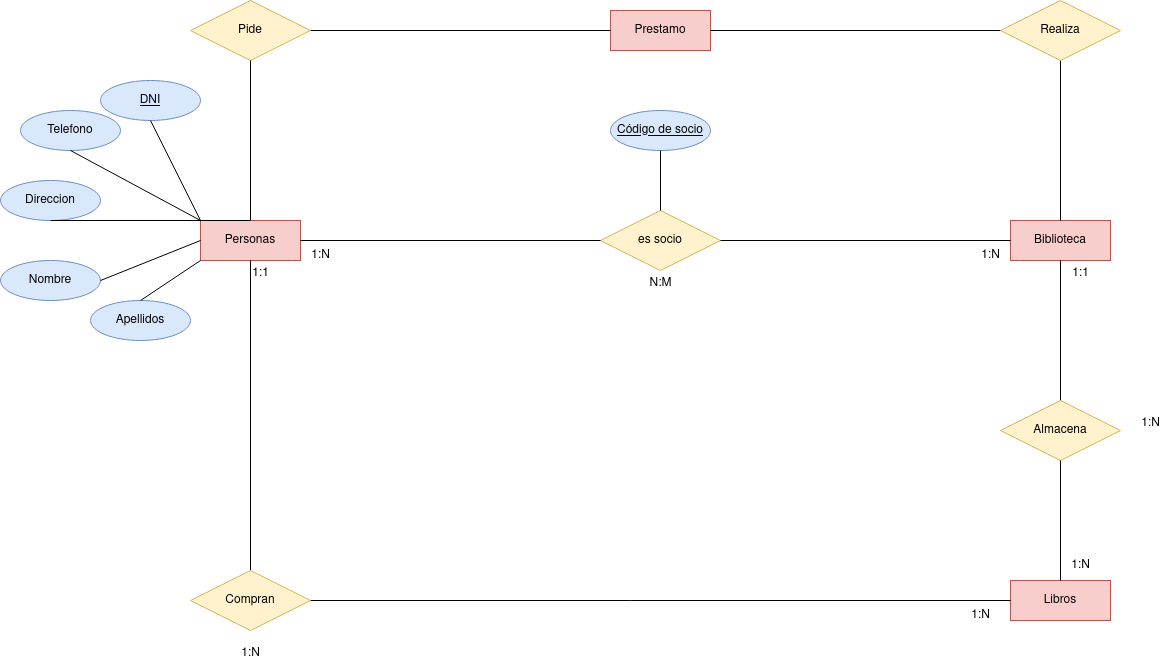

The diagram above was exported from draw.io. Its source (the exported page's mxGraphModel, read from the mxfile embedded in the PNG):
<mxGraphModel dx="2261" dy="752" grid="1" gridSize="10" guides="1" tooltips="1" connect="1" arrows="1" fold="1" page="1" pageScale="1" pageWidth="827" pageHeight="1169" math="0" shadow="0">
  <root>
    <mxCell id="0" />
    <mxCell id="1" parent="0" />
    <mxCell id="L69CoDqtYdRh3dObKt-w-2" value="Personas" style="whiteSpace=wrap;html=1;align=center;fillColor=#f8cecc;strokeColor=#b85450;" vertex="1" parent="1">
      <mxGeometry x="-190" y="260" width="100" height="40" as="geometry" />
    </mxCell>
    <mxCell id="L69CoDqtYdRh3dObKt-w-3" value="Biblioteca" style="whiteSpace=wrap;html=1;align=center;fillColor=#f8cecc;strokeColor=#b85450;" vertex="1" parent="1">
      <mxGeometry x="620" y="260" width="100" height="40" as="geometry" />
    </mxCell>
    <mxCell id="L69CoDqtYdRh3dObKt-w-5" value="DNI" style="ellipse;whiteSpace=wrap;html=1;align=center;fontStyle=4;fillColor=#dae8fc;strokeColor=#6c8ebf;" vertex="1" parent="1">
      <mxGeometry x="-290" y="120" width="100" height="40" as="geometry" />
    </mxCell>
    <mxCell id="L69CoDqtYdRh3dObKt-w-7" value="Nombre" style="ellipse;whiteSpace=wrap;html=1;align=center;fillColor=#dae8fc;strokeColor=#6c8ebf;" vertex="1" parent="1">
      <mxGeometry x="-390" y="300" width="100" height="40" as="geometry" />
    </mxCell>
    <mxCell id="L69CoDqtYdRh3dObKt-w-8" value="es socio" style="shape=rhombus;perimeter=rhombusPerimeter;whiteSpace=wrap;html=1;align=center;fillColor=#fff2cc;strokeColor=#d6b656;" vertex="1" parent="1">
      <mxGeometry x="210" y="250" width="120" height="60" as="geometry" />
    </mxCell>
    <mxCell id="L69CoDqtYdRh3dObKt-w-9" value="" style="endArrow=none;html=1;rounded=0;exitX=1;exitY=0.5;exitDx=0;exitDy=0;entryX=0;entryY=0.5;entryDx=0;entryDy=0;" edge="1" parent="1" source="L69CoDqtYdRh3dObKt-w-2" target="L69CoDqtYdRh3dObKt-w-8">
      <mxGeometry relative="1" as="geometry">
        <mxPoint x="330" y="390" as="sourcePoint" />
        <mxPoint x="490" y="390" as="targetPoint" />
      </mxGeometry>
    </mxCell>
    <mxCell id="L69CoDqtYdRh3dObKt-w-11" value="" style="endArrow=none;html=1;rounded=0;exitX=1;exitY=0.5;exitDx=0;exitDy=0;entryX=0;entryY=0.5;entryDx=0;entryDy=0;" edge="1" parent="1" source="L69CoDqtYdRh3dObKt-w-8" target="L69CoDqtYdRh3dObKt-w-3">
      <mxGeometry relative="1" as="geometry">
        <mxPoint x="210" y="390" as="sourcePoint" />
        <mxPoint x="370" y="390" as="targetPoint" />
      </mxGeometry>
    </mxCell>
    <mxCell id="L69CoDqtYdRh3dObKt-w-13" value="" style="endArrow=none;html=1;rounded=0;exitX=0.5;exitY=1;exitDx=0;exitDy=0;entryX=0;entryY=0;entryDx=0;entryDy=0;" edge="1" parent="1" source="L69CoDqtYdRh3dObKt-w-5" target="L69CoDqtYdRh3dObKt-w-2">
      <mxGeometry relative="1" as="geometry">
        <mxPoint x="170" y="390" as="sourcePoint" />
        <mxPoint x="330" y="390" as="targetPoint" />
      </mxGeometry>
    </mxCell>
    <mxCell id="L69CoDqtYdRh3dObKt-w-14" value="Apellidos" style="ellipse;whiteSpace=wrap;html=1;align=center;fillColor=#dae8fc;strokeColor=#6c8ebf;" vertex="1" parent="1">
      <mxGeometry x="-300" y="340" width="100" height="40" as="geometry" />
    </mxCell>
    <mxCell id="L69CoDqtYdRh3dObKt-w-15" value="Telefono" style="ellipse;whiteSpace=wrap;html=1;align=center;fillColor=#dae8fc;strokeColor=#6c8ebf;" vertex="1" parent="1">
      <mxGeometry x="-370" y="150" width="100" height="40" as="geometry" />
    </mxCell>
    <mxCell id="L69CoDqtYdRh3dObKt-w-16" value="Direccion" style="ellipse;whiteSpace=wrap;html=1;align=center;fillColor=#dae8fc;strokeColor=#6c8ebf;" vertex="1" parent="1">
      <mxGeometry x="-390" y="220" width="100" height="40" as="geometry" />
    </mxCell>
    <mxCell id="L69CoDqtYdRh3dObKt-w-18" value="" style="endArrow=none;html=1;rounded=0;exitX=0.5;exitY=1;exitDx=0;exitDy=0;entryX=0.5;entryY=0;entryDx=0;entryDy=0;" edge="1" parent="1" source="L69CoDqtYdRh3dObKt-w-16" target="L69CoDqtYdRh3dObKt-w-2">
      <mxGeometry relative="1" as="geometry">
        <mxPoint x="170" y="390" as="sourcePoint" />
        <mxPoint x="330" y="390" as="targetPoint" />
      </mxGeometry>
    </mxCell>
    <mxCell id="L69CoDqtYdRh3dObKt-w-20" value="" style="endArrow=none;html=1;rounded=0;exitX=0.5;exitY=1;exitDx=0;exitDy=0;entryX=0;entryY=0;entryDx=0;entryDy=0;" edge="1" parent="1" source="L69CoDqtYdRh3dObKt-w-15" target="L69CoDqtYdRh3dObKt-w-2">
      <mxGeometry relative="1" as="geometry">
        <mxPoint x="170" y="390" as="sourcePoint" />
        <mxPoint x="330" y="390" as="targetPoint" />
      </mxGeometry>
    </mxCell>
    <mxCell id="L69CoDqtYdRh3dObKt-w-21" value="Código de socio" style="ellipse;whiteSpace=wrap;html=1;align=center;fontStyle=4;fillColor=#dae8fc;strokeColor=#6c8ebf;" vertex="1" parent="1">
      <mxGeometry x="220" y="150" width="100" height="40" as="geometry" />
    </mxCell>
    <mxCell id="L69CoDqtYdRh3dObKt-w-22" value="" style="endArrow=none;html=1;rounded=0;exitX=0.5;exitY=1;exitDx=0;exitDy=0;entryX=0.5;entryY=0;entryDx=0;entryDy=0;" edge="1" parent="1" source="L69CoDqtYdRh3dObKt-w-21" target="L69CoDqtYdRh3dObKt-w-8">
      <mxGeometry relative="1" as="geometry">
        <mxPoint x="210" y="390" as="sourcePoint" />
        <mxPoint x="370" y="390" as="targetPoint" />
      </mxGeometry>
    </mxCell>
    <mxCell id="L69CoDqtYdRh3dObKt-w-23" value="" style="endArrow=none;html=1;rounded=0;entryX=0.5;entryY=1;entryDx=0;entryDy=0;" edge="1" parent="1" target="L69CoDqtYdRh3dObKt-w-3">
      <mxGeometry relative="1" as="geometry">
        <mxPoint x="670" y="470" as="sourcePoint" />
        <mxPoint x="450" y="470" as="targetPoint" />
      </mxGeometry>
    </mxCell>
    <mxCell id="L69CoDqtYdRh3dObKt-w-24" value="Almacena" style="shape=rhombus;perimeter=rhombusPerimeter;whiteSpace=wrap;html=1;align=center;fillColor=#fff2cc;strokeColor=#d6b656;" vertex="1" parent="1">
      <mxGeometry x="610" y="440" width="120" height="60" as="geometry" />
    </mxCell>
    <mxCell id="L69CoDqtYdRh3dObKt-w-25" value="Libros" style="whiteSpace=wrap;html=1;align=center;fillColor=#f8cecc;strokeColor=#b85450;" vertex="1" parent="1">
      <mxGeometry x="620" y="620" width="100" height="40" as="geometry" />
    </mxCell>
    <mxCell id="L69CoDqtYdRh3dObKt-w-26" value="" style="endArrow=none;html=1;rounded=0;entryX=0.5;entryY=0;entryDx=0;entryDy=0;exitX=0.5;exitY=1;exitDx=0;exitDy=0;" edge="1" parent="1" source="L69CoDqtYdRh3dObKt-w-24" target="L69CoDqtYdRh3dObKt-w-25">
      <mxGeometry relative="1" as="geometry">
        <mxPoint x="290" y="500" as="sourcePoint" />
        <mxPoint x="450" y="500" as="targetPoint" />
      </mxGeometry>
    </mxCell>
    <mxCell id="L69CoDqtYdRh3dObKt-w-27" value="" style="endArrow=none;html=1;rounded=0;exitX=0.5;exitY=1;exitDx=0;exitDy=0;entryX=0;entryY=0.5;entryDx=0;entryDy=0;" edge="1" parent="1" source="L69CoDqtYdRh3dObKt-w-2" target="L69CoDqtYdRh3dObKt-w-25">
      <mxGeometry relative="1" as="geometry">
        <mxPoint x="200" y="500" as="sourcePoint" />
        <mxPoint x="360" y="500" as="targetPoint" />
        <Array as="points">
          <mxPoint x="-140" y="640" />
        </Array>
      </mxGeometry>
    </mxCell>
    <mxCell id="L69CoDqtYdRh3dObKt-w-28" value="Compran" style="shape=rhombus;perimeter=rhombusPerimeter;whiteSpace=wrap;html=1;align=center;fillColor=#fff2cc;strokeColor=#d6b656;" vertex="1" parent="1">
      <mxGeometry x="-200" y="610" width="120" height="60" as="geometry" />
    </mxCell>
    <mxCell id="L69CoDqtYdRh3dObKt-w-29" value="1:N" style="text;html=1;align=center;verticalAlign=middle;resizable=0;points=[];autosize=1;strokeColor=none;fillColor=none;" vertex="1" parent="1">
      <mxGeometry x="580" y="280" width="40" height="30" as="geometry" />
    </mxCell>
    <mxCell id="L69CoDqtYdRh3dObKt-w-30" value="1:N" style="text;html=1;align=center;verticalAlign=middle;resizable=0;points=[];autosize=1;strokeColor=none;fillColor=none;" vertex="1" parent="1">
      <mxGeometry x="-90" y="280" width="40" height="30" as="geometry" />
    </mxCell>
    <mxCell id="L69CoDqtYdRh3dObKt-w-31" value="N:M " style="text;html=1;align=center;verticalAlign=middle;resizable=0;points=[];autosize=1;strokeColor=none;fillColor=none;" vertex="1" parent="1">
      <mxGeometry x="245" y="308" width="50" height="30" as="geometry" />
    </mxCell>
    <mxCell id="L69CoDqtYdRh3dObKt-w-32" value="1:N" style="text;html=1;align=center;verticalAlign=middle;resizable=0;points=[];autosize=1;strokeColor=none;fillColor=none;" vertex="1" parent="1">
      <mxGeometry x="670" y="590" width="40" height="30" as="geometry" />
    </mxCell>
    <mxCell id="L69CoDqtYdRh3dObKt-w-33" value="1:1" style="text;html=1;align=center;verticalAlign=middle;resizable=0;points=[];autosize=1;strokeColor=none;fillColor=none;" vertex="1" parent="1">
      <mxGeometry x="670" y="298" width="40" height="30" as="geometry" />
    </mxCell>
    <mxCell id="L69CoDqtYdRh3dObKt-w-34" value="1:N" style="text;html=1;align=center;verticalAlign=middle;resizable=0;points=[];autosize=1;strokeColor=none;fillColor=none;" vertex="1" parent="1">
      <mxGeometry x="740" y="448" width="40" height="30" as="geometry" />
    </mxCell>
    <mxCell id="L69CoDqtYdRh3dObKt-w-35" value="1:1" style="text;html=1;align=center;verticalAlign=middle;resizable=0;points=[];autosize=1;strokeColor=none;fillColor=none;" vertex="1" parent="1">
      <mxGeometry x="-150" y="298" width="40" height="30" as="geometry" />
    </mxCell>
    <mxCell id="L69CoDqtYdRh3dObKt-w-36" value="1:N" style="text;html=1;align=center;verticalAlign=middle;resizable=0;points=[];autosize=1;strokeColor=none;fillColor=none;" vertex="1" parent="1">
      <mxGeometry x="570" y="640" width="40" height="30" as="geometry" />
    </mxCell>
    <mxCell id="L69CoDqtYdRh3dObKt-w-37" value="1:N" style="text;html=1;align=center;verticalAlign=middle;resizable=0;points=[];autosize=1;strokeColor=none;fillColor=none;" vertex="1" parent="1">
      <mxGeometry x="-160" y="678" width="40" height="30" as="geometry" />
    </mxCell>
    <mxCell id="L69CoDqtYdRh3dObKt-w-39" value="Prestamo" style="whiteSpace=wrap;html=1;align=center;fillColor=#f8cecc;strokeColor=#b85450;" vertex="1" parent="1">
      <mxGeometry x="220" y="50" width="100" height="40" as="geometry" />
    </mxCell>
    <mxCell id="L69CoDqtYdRh3dObKt-w-40" value="" style="endArrow=none;html=1;rounded=0;exitX=0.5;exitY=0;exitDx=0;exitDy=0;entryX=0;entryY=0.5;entryDx=0;entryDy=0;" edge="1" parent="1" source="L69CoDqtYdRh3dObKt-w-45" target="L69CoDqtYdRh3dObKt-w-39">
      <mxGeometry relative="1" as="geometry">
        <mxPoint x="200" y="290" as="sourcePoint" />
        <mxPoint x="360" y="290" as="targetPoint" />
        <Array as="points">
          <mxPoint x="-140" y="70" />
        </Array>
      </mxGeometry>
    </mxCell>
    <mxCell id="L69CoDqtYdRh3dObKt-w-41" value="" style="endArrow=none;html=1;rounded=0;exitX=1;exitY=0.5;exitDx=0;exitDy=0;entryX=0;entryY=0.5;entryDx=0;entryDy=0;" edge="1" parent="1" source="L69CoDqtYdRh3dObKt-w-7" target="L69CoDqtYdRh3dObKt-w-2">
      <mxGeometry relative="1" as="geometry">
        <mxPoint x="200" y="290" as="sourcePoint" />
        <mxPoint x="360" y="290" as="targetPoint" />
      </mxGeometry>
    </mxCell>
    <mxCell id="L69CoDqtYdRh3dObKt-w-42" value="" style="endArrow=none;html=1;rounded=0;exitX=0.5;exitY=0;exitDx=0;exitDy=0;entryX=0;entryY=1;entryDx=0;entryDy=0;" edge="1" parent="1" source="L69CoDqtYdRh3dObKt-w-14" target="L69CoDqtYdRh3dObKt-w-2">
      <mxGeometry relative="1" as="geometry">
        <mxPoint x="200" y="290" as="sourcePoint" />
        <mxPoint x="360" y="290" as="targetPoint" />
      </mxGeometry>
    </mxCell>
    <mxCell id="L69CoDqtYdRh3dObKt-w-43" value="" style="endArrow=none;html=1;rounded=0;entryX=0.5;entryY=0;entryDx=0;entryDy=0;exitX=1;exitY=0.5;exitDx=0;exitDy=0;" edge="1" parent="1" source="L69CoDqtYdRh3dObKt-w-39" target="L69CoDqtYdRh3dObKt-w-3">
      <mxGeometry relative="1" as="geometry">
        <mxPoint x="200" y="290" as="sourcePoint" />
        <mxPoint x="360" y="290" as="targetPoint" />
        <Array as="points">
          <mxPoint x="670" y="70" />
        </Array>
      </mxGeometry>
    </mxCell>
    <mxCell id="L69CoDqtYdRh3dObKt-w-44" value="Realiza" style="shape=rhombus;perimeter=rhombusPerimeter;whiteSpace=wrap;html=1;align=center;fillColor=#fff2cc;strokeColor=#d6b656;" vertex="1" parent="1">
      <mxGeometry x="610" y="40" width="120" height="60" as="geometry" />
    </mxCell>
    <mxCell id="L69CoDqtYdRh3dObKt-w-45" value="Pide" style="shape=rhombus;perimeter=rhombusPerimeter;whiteSpace=wrap;html=1;align=center;fillColor=#fff2cc;strokeColor=#d6b656;" vertex="1" parent="1">
      <mxGeometry x="-200" y="40" width="120" height="60" as="geometry" />
    </mxCell>
    <mxCell id="L69CoDqtYdRh3dObKt-w-48" value="" style="endArrow=none;html=1;rounded=0;exitX=0.5;exitY=0;exitDx=0;exitDy=0;entryX=0.5;entryY=1;entryDx=0;entryDy=0;" edge="1" parent="1" source="L69CoDqtYdRh3dObKt-w-2" target="L69CoDqtYdRh3dObKt-w-45">
      <mxGeometry relative="1" as="geometry">
        <mxPoint x="200" y="320" as="sourcePoint" />
        <mxPoint x="360" y="320" as="targetPoint" />
      </mxGeometry>
    </mxCell>
  </root>
</mxGraphModel>